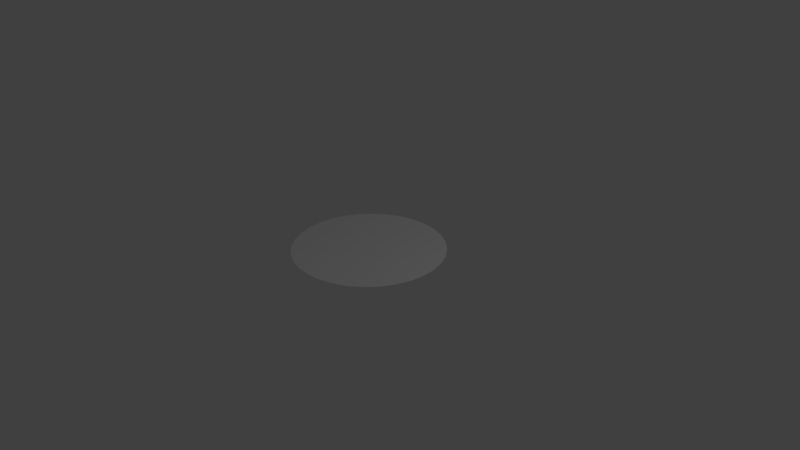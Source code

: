 # Source: console_cursor.blend  (saved by Blender 2.79.0; exported with 4.5.12 LTS)
import bpy
from mathutils import Matrix  # noqa: F401  (used for matrix-valued properties, if any)

bpy.ops.wm.read_factory_settings(use_empty=True)
scene = bpy.context.scene
scene.name = 'Scene'

# ---- collections
col_collection_1 = bpy.data.collections.new('Collection 1'); scene.collection.children.link(col_collection_1)

# ---- world
world_world = bpy.data.worlds.new('World'); scene.world = world_world
world_world.color = (0.05088, 0.05088, 0.05088)
world_world.use_sun_shadow = False
world_world.sun_shadow_jitter_overblur = 0.0
world_world.cycles.sampling_method = 'MANUAL'

# ---- cameras
cam_camera = bpy.data.cameras.new('Camera')
cam_camera.clip_end = 100.0
cam_camera.lens = 35.0
cam_camera.sensor_width = 32.0
cam_camera.sensor_height = 18.0
cam_camera.ortho_scale = 7.314
cam_camera.dof.focus_distance = 0.0
cam_camera.dof.aperture_fstop = 128.0

# ---- lights
light_lamp = bpy.data.lights.new('Lamp', 'POINT')
light_lamp.transmission_factor = 0.0
light_lamp.cutoff_distance = 30.0
light_lamp.energy = 100.0
light_lamp.shadow_buffer_clip_start = 1.001
light_lamp.shadow_soft_size = 0.1
light_lamp.shadow_maximum_resolution = 0.006
light_lamp.use_absolute_resolution = True

# ---- meshes
me_circle = bpy.data.meshes.new('Circle')
me_circle.from_pydata([(0.0, 1.0, 0.09233), (-0.1951, 0.9808, 0.09233), (-0.3827, 0.9239, 0.09233), (-0.5556, 0.8315, 0.09233), (-0.7071, 0.7071, 0.09233), (-0.8315, 0.5556, 0.09233), (-0.9239, 0.3827, 0.09233), (-0.9808, 0.1951, 0.09233), (-1.0, 7.55e-08, 0.09233), (-0.9808, -0.1951, 0.09233), (-0.9239, -0.3827, 0.09233), (-0.8315, -0.5556, 0.09233), (-0.7071, -0.7071, 0.09233), (-0.5556, -0.8315, 0.09233), (-0.3827, -0.9239, 0.09233), (-0.1951, -0.9808, 0.09233), (3.258e-07, -1.0, 0.09233), (0.1951, -0.9808, 0.09233), (0.3827, -0.9239, 0.09233), (0.5556, -0.8315, 0.09233), (0.7071, -0.7071, 0.09233), (0.8315, -0.5556, 0.09233), (0.9239, -0.3827, 0.09233), (0.9808, -0.1951, 0.09233), (1.0, 9.656e-07, 0.09233), (0.9808, 0.1951, 0.09233), (0.9239, 0.3827, 0.09233), (0.8315, 0.5556, 0.09233), (0.7071, 0.7071, 0.09233), (0.5556, 0.8315, 0.09233), (0.3827, 0.9239, 0.09233), (0.1951, 0.9808, 0.09233)], [], [(1, 2, 3, 4, 5, 6, 7, 8, 9, 10, 11, 12, 13, 14, 15, 16, 17, 18, 19, 20, 21, 22, 23, 24, 25, 26, 27, 28, 29, 30, 31, 0)])
_uv = me_circle.uv_layers.new(name='UVMap')
_uv.uv.foreach_set('vector', [0.6458, 0.9808, 0.5492, 1.0, 0.4508, 1.0, 0.3542, 0.9808, 0.2632, 0.9431, 0.1813, 0.8884, 0.1116, 0.8187, 0.05691, 0.7368, 0.01921, 0.6458, 1.198e-07, 0.5492, 0.0, 0.4508, 0.01921, 0.3542, 0.05691, 0.2632, 0.1116, 0.1813, 0.1813, 0.1116, 0.2632, 0.05691, 0.3542, 0.01921, 0.4508, 1.198e-07, 0.5492, 0.0, 0.6458, 0.01921, 0.7368, 0.05691, 0.8187, 0.1116, 0.8884, 0.1813, 0.9431, 0.2632, 0.9808, 0.3542, 1.0, 0.4508, 1.0, 0.5492, 0.9808, 0.6458, 0.9431, 0.7368, 0.8884, 0.8187, 0.8187, 0.8884, 0.7368, 0.9431])
me_circle.use_remesh_preserve_volume = False
me_circle.use_remesh_preserve_attributes = False
me_circle.use_mirror_vertex_groups = False
me_circle.update()

# ---- objects
ob_circle = bpy.data.objects.new('Circle', me_circle)
ob_lamp = bpy.data.objects.new('Lamp', light_lamp)
ob_camera = bpy.data.objects.new('Camera', cam_camera)

# ---- transforms, parenting, visibility, modifiers, constraints
ob_circle.location = (0.0, 0.0, 0.0)
ob_circle.lineart.crease_threshold = 0.0
ob_lamp.location = (4.076, 1.005, 5.904)
ob_lamp.rotation_euler = (0.6503, 0.05522, 1.866)
ob_lamp.lock_rotations_4d = False
ob_lamp.empty_display_type = 'ARROWS'
ob_lamp.color = (0.0, 0.0, 0.0, 0.0)
ob_lamp.lineart.crease_threshold = 0.0
ob_camera.location = (7.481, -6.508, 5.344)
ob_camera.rotation_euler = (1.109, 0.0, 0.8149)
ob_camera.lock_rotations_4d = False
ob_camera.empty_display_type = 'ARROWS'
ob_camera.color = (0.0, 0.0, 0.0, 0.0)
ob_camera.display_type = 'WIRE'
ob_camera.lineart.crease_threshold = 0.0

# ---- collection membership
col_collection_1.objects.link(ob_circle)
col_collection_1.objects.link(ob_lamp)
col_collection_1.objects.link(ob_camera)

# ---- scene / render settings (as saved in the file)
scene.camera = ob_camera
scene.frame_start = 1; scene.frame_end = 250; scene.frame_set(1)
scene.render.engine = 'BLENDER_EEVEE_NEXT'
scene.render.resolution_percentage = 50
scene.render.dither_intensity = 0.0
scene.cycles.use_denoising = False
scene.cycles.samples = 128
scene.cycles.sampling_pattern = 'TABULATED_SOBOL'
scene.cycles.use_adaptive_sampling = False
scene.cycles.use_light_tree = False
scene.cycles.blur_glossy = 0.0
scene.cycles.sample_clamp_indirect = 0.0
scene.view_settings.view_transform = 'Standard'
bpy.context.view_layer.update()
